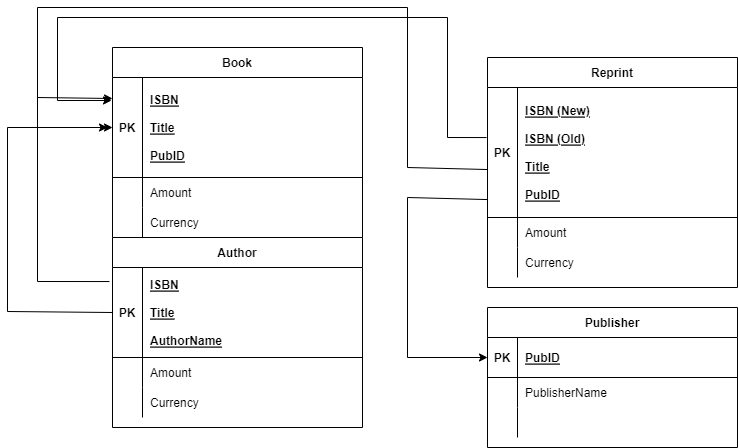

The diagram above was exported from draw.io. Its source (the exported page's mxGraphModel, read from the mxfile embedded in the PNG):
<mxGraphModel dx="1120" dy="484" grid="1" gridSize="10" guides="1" tooltips="1" connect="1" arrows="1" fold="1" page="1" pageScale="1" pageWidth="3300" pageHeight="4681" math="0" shadow="0" extFonts="Permanent Marker^https://fonts.googleapis.com/css?family=Permanent+Marker">
  <root>
    <mxCell id="0" />
    <mxCell id="1" parent="0" />
    <mxCell id="C-vyLk0tnHw3VtMMgP7b-23" value="Book" style="shape=table;startSize=30;container=1;collapsible=1;childLayout=tableLayout;fixedRows=1;rowLines=0;fontStyle=1;align=center;resizeLast=1;" parent="1" vertex="1">
      <mxGeometry x="195" y="100" width="250" height="200" as="geometry" />
    </mxCell>
    <mxCell id="C-vyLk0tnHw3VtMMgP7b-24" value="" style="shape=partialRectangle;collapsible=0;dropTarget=0;pointerEvents=0;fillColor=none;points=[[0,0.5],[1,0.5]];portConstraint=eastwest;top=0;left=0;right=0;bottom=1;" parent="C-vyLk0tnHw3VtMMgP7b-23" vertex="1">
      <mxGeometry y="30" width="250" height="100" as="geometry" />
    </mxCell>
    <mxCell id="C-vyLk0tnHw3VtMMgP7b-25" value="PK" style="shape=partialRectangle;overflow=hidden;connectable=0;fillColor=none;top=0;left=0;bottom=0;right=0;fontStyle=1;" parent="C-vyLk0tnHw3VtMMgP7b-24" vertex="1">
      <mxGeometry width="30" height="100" as="geometry">
        <mxRectangle width="30" height="100" as="alternateBounds" />
      </mxGeometry>
    </mxCell>
    <mxCell id="C-vyLk0tnHw3VtMMgP7b-26" value="ISBN&#10;&#10;Title&#10;&#10;PubID" style="shape=partialRectangle;overflow=hidden;connectable=0;fillColor=none;top=0;left=0;bottom=0;right=0;align=left;spacingLeft=6;fontStyle=5;" parent="C-vyLk0tnHw3VtMMgP7b-24" vertex="1">
      <mxGeometry x="30" width="220" height="100" as="geometry">
        <mxRectangle width="220" height="100" as="alternateBounds" />
      </mxGeometry>
    </mxCell>
    <mxCell id="C-vyLk0tnHw3VtMMgP7b-27" value="" style="shape=partialRectangle;collapsible=0;dropTarget=0;pointerEvents=0;fillColor=none;points=[[0,0.5],[1,0.5]];portConstraint=eastwest;top=0;left=0;right=0;bottom=0;" parent="C-vyLk0tnHw3VtMMgP7b-23" vertex="1">
      <mxGeometry y="130" width="250" height="30" as="geometry" />
    </mxCell>
    <mxCell id="C-vyLk0tnHw3VtMMgP7b-28" value="" style="shape=partialRectangle;overflow=hidden;connectable=0;fillColor=none;top=0;left=0;bottom=0;right=0;" parent="C-vyLk0tnHw3VtMMgP7b-27" vertex="1">
      <mxGeometry width="30" height="30" as="geometry">
        <mxRectangle width="30" height="30" as="alternateBounds" />
      </mxGeometry>
    </mxCell>
    <mxCell id="C-vyLk0tnHw3VtMMgP7b-29" value="Amount" style="shape=partialRectangle;overflow=hidden;connectable=0;fillColor=none;top=0;left=0;bottom=0;right=0;align=left;spacingLeft=6;" parent="C-vyLk0tnHw3VtMMgP7b-27" vertex="1">
      <mxGeometry x="30" width="220" height="30" as="geometry">
        <mxRectangle width="220" height="30" as="alternateBounds" />
      </mxGeometry>
    </mxCell>
    <mxCell id="Ph_wzCwun8ycLAq1YAYV-1" value="" style="shape=partialRectangle;collapsible=0;dropTarget=0;pointerEvents=0;fillColor=none;points=[[0,0.5],[1,0.5]];portConstraint=eastwest;top=0;left=0;right=0;bottom=0;" vertex="1" parent="C-vyLk0tnHw3VtMMgP7b-23">
      <mxGeometry y="160" width="250" height="30" as="geometry" />
    </mxCell>
    <mxCell id="Ph_wzCwun8ycLAq1YAYV-2" value="" style="shape=partialRectangle;overflow=hidden;connectable=0;fillColor=none;top=0;left=0;bottom=0;right=0;" vertex="1" parent="Ph_wzCwun8ycLAq1YAYV-1">
      <mxGeometry width="30" height="30" as="geometry">
        <mxRectangle width="30" height="30" as="alternateBounds" />
      </mxGeometry>
    </mxCell>
    <mxCell id="Ph_wzCwun8ycLAq1YAYV-3" value="Currency" style="shape=partialRectangle;overflow=hidden;connectable=0;fillColor=none;top=0;left=0;bottom=0;right=0;align=left;spacingLeft=6;" vertex="1" parent="Ph_wzCwun8ycLAq1YAYV-1">
      <mxGeometry x="30" width="220" height="30" as="geometry">
        <mxRectangle width="220" height="30" as="alternateBounds" />
      </mxGeometry>
    </mxCell>
    <mxCell id="Ph_wzCwun8ycLAq1YAYV-7" value="Author" style="shape=table;startSize=30;container=1;collapsible=1;childLayout=tableLayout;fixedRows=1;rowLines=0;fontStyle=1;align=center;resizeLast=1;" vertex="1" parent="1">
      <mxGeometry x="195" y="290" width="250" height="190" as="geometry" />
    </mxCell>
    <mxCell id="Ph_wzCwun8ycLAq1YAYV-8" value="" style="shape=partialRectangle;collapsible=0;dropTarget=0;pointerEvents=0;fillColor=none;points=[[0,0.5],[1,0.5]];portConstraint=eastwest;top=0;left=0;right=0;bottom=1;" vertex="1" parent="Ph_wzCwun8ycLAq1YAYV-7">
      <mxGeometry y="30" width="250" height="90" as="geometry" />
    </mxCell>
    <mxCell id="Ph_wzCwun8ycLAq1YAYV-9" value="PK" style="shape=partialRectangle;overflow=hidden;connectable=0;fillColor=none;top=0;left=0;bottom=0;right=0;fontStyle=1;" vertex="1" parent="Ph_wzCwun8ycLAq1YAYV-8">
      <mxGeometry width="30" height="90" as="geometry">
        <mxRectangle width="30" height="90" as="alternateBounds" />
      </mxGeometry>
    </mxCell>
    <mxCell id="Ph_wzCwun8ycLAq1YAYV-10" value="ISBN&#10;&#10;Title&#10;&#10;AuthorName" style="shape=partialRectangle;overflow=hidden;connectable=0;fillColor=none;top=0;left=0;bottom=0;right=0;align=left;spacingLeft=6;fontStyle=5;" vertex="1" parent="Ph_wzCwun8ycLAq1YAYV-8">
      <mxGeometry x="30" width="220" height="90" as="geometry">
        <mxRectangle width="220" height="90" as="alternateBounds" />
      </mxGeometry>
    </mxCell>
    <mxCell id="Ph_wzCwun8ycLAq1YAYV-11" value="" style="shape=partialRectangle;collapsible=0;dropTarget=0;pointerEvents=0;fillColor=none;points=[[0,0.5],[1,0.5]];portConstraint=eastwest;top=0;left=0;right=0;bottom=0;" vertex="1" parent="Ph_wzCwun8ycLAq1YAYV-7">
      <mxGeometry y="120" width="250" height="30" as="geometry" />
    </mxCell>
    <mxCell id="Ph_wzCwun8ycLAq1YAYV-12" value="" style="shape=partialRectangle;overflow=hidden;connectable=0;fillColor=none;top=0;left=0;bottom=0;right=0;" vertex="1" parent="Ph_wzCwun8ycLAq1YAYV-11">
      <mxGeometry width="30" height="30" as="geometry">
        <mxRectangle width="30" height="30" as="alternateBounds" />
      </mxGeometry>
    </mxCell>
    <mxCell id="Ph_wzCwun8ycLAq1YAYV-13" value="Amount" style="shape=partialRectangle;overflow=hidden;connectable=0;fillColor=none;top=0;left=0;bottom=0;right=0;align=left;spacingLeft=6;" vertex="1" parent="Ph_wzCwun8ycLAq1YAYV-11">
      <mxGeometry x="30" width="220" height="30" as="geometry">
        <mxRectangle width="220" height="30" as="alternateBounds" />
      </mxGeometry>
    </mxCell>
    <mxCell id="Ph_wzCwun8ycLAq1YAYV-14" value="" style="shape=partialRectangle;collapsible=0;dropTarget=0;pointerEvents=0;fillColor=none;points=[[0,0.5],[1,0.5]];portConstraint=eastwest;top=0;left=0;right=0;bottom=0;" vertex="1" parent="Ph_wzCwun8ycLAq1YAYV-7">
      <mxGeometry y="150" width="250" height="30" as="geometry" />
    </mxCell>
    <mxCell id="Ph_wzCwun8ycLAq1YAYV-15" value="" style="shape=partialRectangle;overflow=hidden;connectable=0;fillColor=none;top=0;left=0;bottom=0;right=0;" vertex="1" parent="Ph_wzCwun8ycLAq1YAYV-14">
      <mxGeometry width="30" height="30" as="geometry">
        <mxRectangle width="30" height="30" as="alternateBounds" />
      </mxGeometry>
    </mxCell>
    <mxCell id="Ph_wzCwun8ycLAq1YAYV-16" value="Currency" style="shape=partialRectangle;overflow=hidden;connectable=0;fillColor=none;top=0;left=0;bottom=0;right=0;align=left;spacingLeft=6;" vertex="1" parent="Ph_wzCwun8ycLAq1YAYV-14">
      <mxGeometry x="30" width="220" height="30" as="geometry">
        <mxRectangle width="220" height="30" as="alternateBounds" />
      </mxGeometry>
    </mxCell>
    <mxCell id="Ph_wzCwun8ycLAq1YAYV-18" value="" style="endArrow=classic;html=1;rounded=0;exitX=-0.012;exitY=0.156;exitDx=0;exitDy=0;exitPerimeter=0;entryX=0;entryY=0.21;entryDx=0;entryDy=0;entryPerimeter=0;" edge="1" parent="1" source="Ph_wzCwun8ycLAq1YAYV-8" target="C-vyLk0tnHw3VtMMgP7b-24">
      <mxGeometry width="50" height="50" relative="1" as="geometry">
        <mxPoint x="480" y="290" as="sourcePoint" />
        <mxPoint x="130" y="180" as="targetPoint" />
        <Array as="points">
          <mxPoint x="120" y="334" />
          <mxPoint x="120" y="150" />
        </Array>
      </mxGeometry>
    </mxCell>
    <mxCell id="Ph_wzCwun8ycLAq1YAYV-19" value="" style="endArrow=classic;html=1;rounded=0;exitX=0;exitY=0.5;exitDx=0;exitDy=0;entryX=0;entryY=0.5;entryDx=0;entryDy=0;" edge="1" parent="1" source="Ph_wzCwun8ycLAq1YAYV-8" target="C-vyLk0tnHw3VtMMgP7b-24">
      <mxGeometry width="50" height="50" relative="1" as="geometry">
        <mxPoint x="193" y="364" as="sourcePoint" />
        <mxPoint x="195" y="171" as="targetPoint" />
        <Array as="points">
          <mxPoint x="90" y="364" />
          <mxPoint x="90" y="180" />
        </Array>
      </mxGeometry>
    </mxCell>
    <mxCell id="Ph_wzCwun8ycLAq1YAYV-20" value="Reprint" style="shape=table;startSize=30;container=1;collapsible=1;childLayout=tableLayout;fixedRows=1;rowLines=0;fontStyle=1;align=center;resizeLast=1;" vertex="1" parent="1">
      <mxGeometry x="570" y="110" width="250" height="230" as="geometry" />
    </mxCell>
    <mxCell id="Ph_wzCwun8ycLAq1YAYV-21" value="" style="shape=partialRectangle;collapsible=0;dropTarget=0;pointerEvents=0;fillColor=none;points=[[0,0.5],[1,0.5]];portConstraint=eastwest;top=0;left=0;right=0;bottom=1;" vertex="1" parent="Ph_wzCwun8ycLAq1YAYV-20">
      <mxGeometry y="30" width="250" height="130" as="geometry" />
    </mxCell>
    <mxCell id="Ph_wzCwun8ycLAq1YAYV-22" value="PK" style="shape=partialRectangle;overflow=hidden;connectable=0;fillColor=none;top=0;left=0;bottom=0;right=0;fontStyle=1;" vertex="1" parent="Ph_wzCwun8ycLAq1YAYV-21">
      <mxGeometry width="30" height="130" as="geometry">
        <mxRectangle width="30" height="130" as="alternateBounds" />
      </mxGeometry>
    </mxCell>
    <mxCell id="Ph_wzCwun8ycLAq1YAYV-23" value="ISBN (New)&#10;&#10;ISBN (Old)&#10;&#10;Title&#10;&#10;PubID" style="shape=partialRectangle;overflow=hidden;connectable=0;fillColor=none;top=0;left=0;bottom=0;right=0;align=left;spacingLeft=6;fontStyle=5;" vertex="1" parent="Ph_wzCwun8ycLAq1YAYV-21">
      <mxGeometry x="30" width="220" height="130" as="geometry">
        <mxRectangle width="220" height="130" as="alternateBounds" />
      </mxGeometry>
    </mxCell>
    <mxCell id="Ph_wzCwun8ycLAq1YAYV-24" value="" style="shape=partialRectangle;collapsible=0;dropTarget=0;pointerEvents=0;fillColor=none;points=[[0,0.5],[1,0.5]];portConstraint=eastwest;top=0;left=0;right=0;bottom=0;" vertex="1" parent="Ph_wzCwun8ycLAq1YAYV-20">
      <mxGeometry y="160" width="250" height="30" as="geometry" />
    </mxCell>
    <mxCell id="Ph_wzCwun8ycLAq1YAYV-25" value="" style="shape=partialRectangle;overflow=hidden;connectable=0;fillColor=none;top=0;left=0;bottom=0;right=0;" vertex="1" parent="Ph_wzCwun8ycLAq1YAYV-24">
      <mxGeometry width="30" height="30" as="geometry">
        <mxRectangle width="30" height="30" as="alternateBounds" />
      </mxGeometry>
    </mxCell>
    <mxCell id="Ph_wzCwun8ycLAq1YAYV-26" value="Amount" style="shape=partialRectangle;overflow=hidden;connectable=0;fillColor=none;top=0;left=0;bottom=0;right=0;align=left;spacingLeft=6;" vertex="1" parent="Ph_wzCwun8ycLAq1YAYV-24">
      <mxGeometry x="30" width="220" height="30" as="geometry">
        <mxRectangle width="220" height="30" as="alternateBounds" />
      </mxGeometry>
    </mxCell>
    <mxCell id="Ph_wzCwun8ycLAq1YAYV-27" value="" style="shape=partialRectangle;collapsible=0;dropTarget=0;pointerEvents=0;fillColor=none;points=[[0,0.5],[1,0.5]];portConstraint=eastwest;top=0;left=0;right=0;bottom=0;" vertex="1" parent="Ph_wzCwun8ycLAq1YAYV-20">
      <mxGeometry y="190" width="250" height="30" as="geometry" />
    </mxCell>
    <mxCell id="Ph_wzCwun8ycLAq1YAYV-28" value="" style="shape=partialRectangle;overflow=hidden;connectable=0;fillColor=none;top=0;left=0;bottom=0;right=0;" vertex="1" parent="Ph_wzCwun8ycLAq1YAYV-27">
      <mxGeometry width="30" height="30" as="geometry">
        <mxRectangle width="30" height="30" as="alternateBounds" />
      </mxGeometry>
    </mxCell>
    <mxCell id="Ph_wzCwun8ycLAq1YAYV-29" value="Currency" style="shape=partialRectangle;overflow=hidden;connectable=0;fillColor=none;top=0;left=0;bottom=0;right=0;align=left;spacingLeft=6;" vertex="1" parent="Ph_wzCwun8ycLAq1YAYV-27">
      <mxGeometry x="30" width="220" height="30" as="geometry">
        <mxRectangle width="220" height="30" as="alternateBounds" />
      </mxGeometry>
    </mxCell>
    <mxCell id="Ph_wzCwun8ycLAq1YAYV-30" value="Publisher" style="shape=table;startSize=30;container=1;collapsible=1;childLayout=tableLayout;fixedRows=1;rowLines=0;fontStyle=1;align=center;resizeLast=1;" vertex="1" parent="1">
      <mxGeometry x="570" y="360" width="250" height="140" as="geometry" />
    </mxCell>
    <mxCell id="Ph_wzCwun8ycLAq1YAYV-31" value="" style="shape=partialRectangle;collapsible=0;dropTarget=0;pointerEvents=0;fillColor=none;points=[[0,0.5],[1,0.5]];portConstraint=eastwest;top=0;left=0;right=0;bottom=1;" vertex="1" parent="Ph_wzCwun8ycLAq1YAYV-30">
      <mxGeometry y="30" width="250" height="40" as="geometry" />
    </mxCell>
    <mxCell id="Ph_wzCwun8ycLAq1YAYV-32" value="PK" style="shape=partialRectangle;overflow=hidden;connectable=0;fillColor=none;top=0;left=0;bottom=0;right=0;fontStyle=1;" vertex="1" parent="Ph_wzCwun8ycLAq1YAYV-31">
      <mxGeometry width="30" height="40" as="geometry">
        <mxRectangle width="30" height="40" as="alternateBounds" />
      </mxGeometry>
    </mxCell>
    <mxCell id="Ph_wzCwun8ycLAq1YAYV-33" value="PubID" style="shape=partialRectangle;overflow=hidden;connectable=0;fillColor=none;top=0;left=0;bottom=0;right=0;align=left;spacingLeft=6;fontStyle=5;" vertex="1" parent="Ph_wzCwun8ycLAq1YAYV-31">
      <mxGeometry x="30" width="220" height="40" as="geometry">
        <mxRectangle width="220" height="40" as="alternateBounds" />
      </mxGeometry>
    </mxCell>
    <mxCell id="Ph_wzCwun8ycLAq1YAYV-34" value="" style="shape=partialRectangle;collapsible=0;dropTarget=0;pointerEvents=0;fillColor=none;points=[[0,0.5],[1,0.5]];portConstraint=eastwest;top=0;left=0;right=0;bottom=0;" vertex="1" parent="Ph_wzCwun8ycLAq1YAYV-30">
      <mxGeometry y="70" width="250" height="30" as="geometry" />
    </mxCell>
    <mxCell id="Ph_wzCwun8ycLAq1YAYV-35" value="" style="shape=partialRectangle;overflow=hidden;connectable=0;fillColor=none;top=0;left=0;bottom=0;right=0;" vertex="1" parent="Ph_wzCwun8ycLAq1YAYV-34">
      <mxGeometry width="30" height="30" as="geometry">
        <mxRectangle width="30" height="30" as="alternateBounds" />
      </mxGeometry>
    </mxCell>
    <mxCell id="Ph_wzCwun8ycLAq1YAYV-36" value="PublisherName" style="shape=partialRectangle;overflow=hidden;connectable=0;fillColor=none;top=0;left=0;bottom=0;right=0;align=left;spacingLeft=6;" vertex="1" parent="Ph_wzCwun8ycLAq1YAYV-34">
      <mxGeometry x="30" width="220" height="30" as="geometry">
        <mxRectangle width="220" height="30" as="alternateBounds" />
      </mxGeometry>
    </mxCell>
    <mxCell id="Ph_wzCwun8ycLAq1YAYV-37" value="" style="shape=partialRectangle;collapsible=0;dropTarget=0;pointerEvents=0;fillColor=none;points=[[0,0.5],[1,0.5]];portConstraint=eastwest;top=0;left=0;right=0;bottom=0;" vertex="1" parent="Ph_wzCwun8ycLAq1YAYV-30">
      <mxGeometry y="100" width="250" height="30" as="geometry" />
    </mxCell>
    <mxCell id="Ph_wzCwun8ycLAq1YAYV-38" value="" style="shape=partialRectangle;overflow=hidden;connectable=0;fillColor=none;top=0;left=0;bottom=0;right=0;" vertex="1" parent="Ph_wzCwun8ycLAq1YAYV-37">
      <mxGeometry width="30" height="30" as="geometry">
        <mxRectangle width="30" height="30" as="alternateBounds" />
      </mxGeometry>
    </mxCell>
    <mxCell id="Ph_wzCwun8ycLAq1YAYV-39" value="" style="shape=partialRectangle;overflow=hidden;connectable=0;fillColor=none;top=0;left=0;bottom=0;right=0;align=left;spacingLeft=6;" vertex="1" parent="Ph_wzCwun8ycLAq1YAYV-37">
      <mxGeometry x="30" width="220" height="30" as="geometry">
        <mxRectangle width="220" height="30" as="alternateBounds" />
      </mxGeometry>
    </mxCell>
    <mxCell id="Ph_wzCwun8ycLAq1YAYV-40" value="" style="endArrow=classic;html=1;rounded=0;exitX=0;exitY=0.631;exitDx=0;exitDy=0;exitPerimeter=0;" edge="1" parent="1" source="Ph_wzCwun8ycLAq1YAYV-21">
      <mxGeometry width="50" height="50" relative="1" as="geometry">
        <mxPoint x="480" y="250" as="sourcePoint" />
        <mxPoint x="190" y="180" as="targetPoint" />
        <Array as="points">
          <mxPoint x="490" y="220" />
          <mxPoint x="490" y="60" />
          <mxPoint x="120" y="60" />
          <mxPoint x="120" y="180" />
        </Array>
      </mxGeometry>
    </mxCell>
    <mxCell id="Ph_wzCwun8ycLAq1YAYV-41" value="" style="endArrow=classic;html=1;rounded=0;entryX=-0.004;entryY=0.23;entryDx=0;entryDy=0;exitX=-0.004;exitY=0.385;exitDx=0;exitDy=0;exitPerimeter=0;entryPerimeter=0;" edge="1" parent="1" source="Ph_wzCwun8ycLAq1YAYV-21" target="C-vyLk0tnHw3VtMMgP7b-24">
      <mxGeometry width="50" height="50" relative="1" as="geometry">
        <mxPoint x="480" y="250" as="sourcePoint" />
        <mxPoint x="530" y="200" as="targetPoint" />
        <Array as="points">
          <mxPoint x="530" y="190" />
          <mxPoint x="530" y="70" />
          <mxPoint x="140" y="70" />
          <mxPoint x="140" y="153" />
        </Array>
      </mxGeometry>
    </mxCell>
    <mxCell id="Ph_wzCwun8ycLAq1YAYV-42" value="" style="endArrow=classic;html=1;rounded=0;entryX=0;entryY=0.5;entryDx=0;entryDy=0;exitX=0;exitY=0.862;exitDx=0;exitDy=0;exitPerimeter=0;" edge="1" parent="1" source="Ph_wzCwun8ycLAq1YAYV-21" target="Ph_wzCwun8ycLAq1YAYV-31">
      <mxGeometry width="50" height="50" relative="1" as="geometry">
        <mxPoint x="480" y="320" as="sourcePoint" />
        <mxPoint x="530" y="270" as="targetPoint" />
        <Array as="points">
          <mxPoint x="490" y="250" />
          <mxPoint x="490" y="410" />
        </Array>
      </mxGeometry>
    </mxCell>
  </root>
</mxGraphModel>